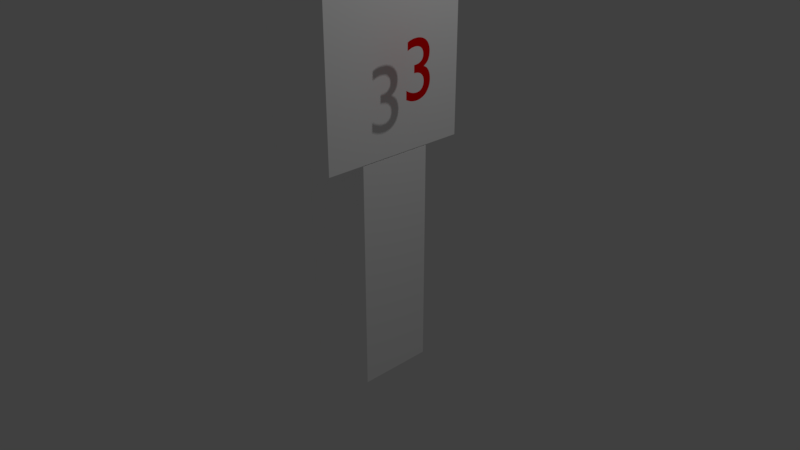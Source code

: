 # Source: level3.blend  (saved by Blender 2.78.0; exported with 4.5.12 LTS)
import bpy
from mathutils import Matrix  # noqa: F401  (used for matrix-valued properties, if any)

bpy.ops.wm.read_factory_settings(use_empty=True)
scene = bpy.context.scene
scene.name = 'Scene'

# ---- collections
col_collection_1 = bpy.data.collections.new('Collection 1'); scene.collection.children.link(col_collection_1)

# ---- materials (node trees are filled in below, after node groups)
mat_material_001 = bpy.data.materials.new('Material.001')
mat_material_001.alpha_threshold = 0.0
mat_material_001.use_transparent_shadow = False
mat_material_001.diffuse_color = (0.8, 0.0, 0.0008699, 1.0)
mat_material_001.roughness = 0.5
mat_material = bpy.data.materials.new('Material')
mat_material.alpha_threshold = 0.0
mat_material.use_transparent_shadow = False
mat_material.diffuse_color = (1.0, 1.0, 1.0, 1.0)
mat_material.specular_color = (192.0, 192.0, 192.0)
mat_material.roughness = 0.5
mat_material.line_color = (0.0, 0.0, 0.0, 1.0)

# ---- material node trees

# ---- world
world_world = bpy.data.worlds.new('World'); scene.world = world_world
world_world.color = (0.05088, 0.05088, 0.05088)
world_world.use_sun_shadow = False
world_world.sun_shadow_jitter_overblur = 0.0
world_world.cycles.sampling_method = 'MANUAL'

# ---- cameras
cam_camera = bpy.data.cameras.new('Camera')
cam_camera.clip_end = 100.0
cam_camera.lens = 35.0
cam_camera.sensor_width = 32.0
cam_camera.sensor_height = 18.0
cam_camera.ortho_scale = 7.314
cam_camera.dof.focus_distance = 0.0
cam_camera.dof.aperture_fstop = 128.0

# ---- lights
light_lamp = bpy.data.lights.new('Lamp', 'POINT')
light_lamp.transmission_factor = 0.0
light_lamp.cutoff_distance = 30.0
light_lamp.energy = 100.0
light_lamp.shadow_buffer_clip_start = 1.001
light_lamp.shadow_soft_size = 0.1
light_lamp.shadow_maximum_resolution = 0.006
light_lamp.use_absolute_resolution = True

# ---- meshes
me_cube_001 = bpy.data.meshes.new('Cube.001')
me_cube_001.from_pydata([(-1.0, -1.0, -1.0), (-1.0, -1.0, 1.0), (-1.0, 1.0, -1.0), (-1.0, 1.0, 1.0), (1.0, -1.0, -1.0), (1.0, -1.0, 1.0), (1.0, 1.0, -1.0), (1.0, 1.0, 1.0)], [], [(0, 1, 3, 2), (2, 3, 7, 6), (6, 7, 5, 4), (4, 5, 1, 0), (2, 6, 4, 0), (7, 3, 1, 5)])
me_cube_001.materials.append(mat_material)
me_cube_001.use_remesh_preserve_volume = False
me_cube_001.use_remesh_preserve_attributes = False
me_cube_001.use_mirror_vertex_groups = False
me_cube_001.update()
me_cube = bpy.data.meshes.new('Cube')
me_cube.from_pydata([(1.0, 1.0, -1.0), (1.0, -1.0, -1.0), (-1.0, -1.0, -1.0), (-1.0, 1.0, -1.0), (1.0, 1.0, 1.0), (1.0, -1.0, 1.0), (-1.0, -1.0, 1.0), (-1.0, 1.0, 1.0)], [], [(0, 1, 2, 3), (4, 7, 6, 5), (0, 4, 5, 1), (1, 5, 6, 2), (2, 6, 7, 3), (4, 0, 3, 7)])
me_cube.materials.append(mat_material)
me_cube.use_remesh_preserve_volume = False
me_cube.use_remesh_preserve_attributes = False
me_cube.use_mirror_vertex_groups = False
me_cube.update()

# ---- curves / text
txt_text = bpy.data.curves.new('Text', 'FONT')
txt_text.dimensions = '2D'
txt_text.body = '3'
txt_text.materials.append(mat_material_001)
txt_text.use_path_clamp = True
txt_text.bevel_resolution = 0

# ---- objects
ob_text = bpy.data.objects.new('Text', txt_text)
ob_cube_001 = bpy.data.objects.new('Cube.001', me_cube_001)
ob_cube = bpy.data.objects.new('Cube', me_cube)
ob_lamp = bpy.data.objects.new('Lamp', light_lamp)
ob_camera = bpy.data.objects.new('Camera', cam_camera)

# ---- transforms, parenting, visibility, modifiers, constraints
ob_text.location = (0.8961, -0.2708, 2.292)
ob_text.rotation_euler = (1.571, 0.0, 1.571)
ob_text.lineart.crease_threshold = 0.0
ob_cube_001.location = (0.0, 0.0, 0.0)
ob_cube_001.scale = (0.5, 0.5, 1.5)
ob_cube_001.lineart.crease_threshold = 0.0
ob_cube.location = (0.0, 0.0, 2.513)
ob_cube.scale = (0.5, 1.0, 1.0)
ob_cube.lock_rotations_4d = False
ob_cube.empty_display_type = 'ARROWS'
ob_cube.lineart.crease_threshold = 0.0
ob_lamp.location = (4.076, 1.005, 5.904)
ob_lamp.rotation_euler = (0.6503, 0.05522, 1.866)
ob_lamp.lock_rotations_4d = False
ob_lamp.empty_display_type = 'ARROWS'
ob_lamp.color = (0.0, 0.0, 0.0, 0.0)
ob_lamp.lineart.crease_threshold = 0.0
ob_camera.location = (7.481, -6.508, 5.344)
ob_camera.rotation_euler = (1.109, 0.0, 0.8149)
ob_camera.lock_rotations_4d = False
ob_camera.empty_display_type = 'ARROWS'
ob_camera.color = (0.0, 0.0, 0.0, 0.0)
ob_camera.display_type = 'WIRE'
ob_camera.lineart.crease_threshold = 0.0

# ---- collection membership
col_collection_1.objects.link(ob_text)
col_collection_1.objects.link(ob_cube_001)
col_collection_1.objects.link(ob_cube)
col_collection_1.objects.link(ob_lamp)
col_collection_1.objects.link(ob_camera)

# ---- scene / render settings (as saved in the file)
scene.camera = ob_camera
scene.frame_start = 1; scene.frame_end = 250; scene.frame_set(1)
scene.render.engine = 'BLENDER_EEVEE_NEXT'
scene.render.resolution_percentage = 50
scene.render.dither_intensity = 0.0
scene.cycles.use_denoising = False
scene.cycles.samples = 128
scene.cycles.sampling_pattern = 'TABULATED_SOBOL'
scene.cycles.light_sampling_threshold = 0.0
scene.cycles.use_adaptive_sampling = False
scene.cycles.use_light_tree = False
scene.cycles.blur_glossy = 0.0
scene.cycles.sample_clamp_indirect = 0.0
scene.view_settings.view_transform = 'Standard'
bpy.context.view_layer.update()
